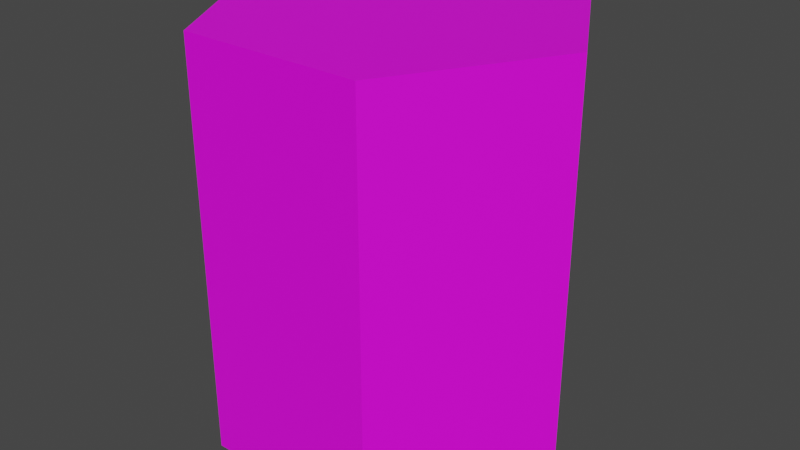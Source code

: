 # Source: Barrel.blend  (saved by Blender 2.90.8; exported with 4.5.12 LTS)
import bpy
from mathutils import Matrix  # noqa: F401  (used for matrix-valued properties, if any)

bpy.ops.wm.read_factory_settings(use_empty=True)
scene = bpy.context.scene
scene.name = 'Scene'

# ---- collections
col_collection = bpy.data.collections.new('Collection'); scene.collection.children.link(col_collection)

# ---- images (referenced by path relative to the original .blend; pixels are not part of the script)
import os
ASSET_DIR = os.environ.get("B2B_ASSET_DIR", "")  # directory of the original .blend (textures are referenced by path, not embedded)
HERE = os.path.dirname(os.path.abspath(__file__))  # packed textures are extracted next to this script under _unpacked/

def load_image(name, relpath, width, height, colorspace="sRGB"):
    """Load a texture the original file referenced (path relative to the .blend, or extracted next to this script)."""
    p = next((c for c in (os.path.join(HERE, relpath), os.path.join(ASSET_DIR, relpath)) if relpath and os.path.exists(c)), "")
    if p:
        img = bpy.data.images.load(p, check_existing=True)
        img.name = name
    else:  # same state as the original file: an image datablock whose file is absent (Cycles renders it pink)
        img = bpy.data.images.new(name, width, height)
        img.source = "FILE"
        img.filepath = "//" + (relpath or name)
    img.colorspace_settings.name = colorspace
    return img
img_material_base_color = load_image('material Base Color', 'Barrel-Texture.png', 1024, 1024, 'sRGB')
img_material_base_color_001 = load_image('material Base Color.001', '', 1024, 1024, 'sRGB')

# ---- materials (node trees are filled in below, after node groups)
mat_material = bpy.data.materials.new('material')
mat_material.use_transparent_shadow = False
mat_material.diffuse_color = (1.0, 1.0, 1.0, 1.0)
mat_material_0 = bpy.data.materials.new('material_0')
mat_material_0.use_transparent_shadow = False
mat_material_0.diffuse_color = (0.6431, 0.698, 0.7333, 1.0)

# ---- material node trees
mat_material.use_nodes = True; mat_material.node_tree.nodes.clear()
_N = mat_material.node_tree.nodes; _L = mat_material.node_tree.links
n0 = _N.new('ShaderNodeBsdfPrincipled'); n0.name = 'Principled BSDF'; n0.location = (0, 300)
n0.distribution = 'GGX'
n0.subsurface_method = 'BURLEY'
n0.inputs[3].default_value = 1.45
n0.inputs[27].default_value = (0.0, 0.0, 0.0, 1.0)
n0.inputs[28].default_value = 1.0
n1 = _N.new('ShaderNodeOutputMaterial'); n1.name = 'Material Output'; n1.location = (300, 300)
n2 = _N.new('ShaderNodeTexImage'); n2.name = 'Image Texture'; n2.location = (-290, 280)
n2.image = img_material_base_color
n3 = _N.new('ShaderNodeTexImage'); n3.name = 'Image Texture.001'; n3.location = (0, 0)
n3.image = img_material_base_color_001
_L.new(n0.outputs[0], n1.inputs[0])
_L.new(n2.outputs[0], n0.inputs[0])
n1.is_active_output = True
mat_material_0.use_nodes = True; mat_material_0.node_tree.nodes.clear()
_N = mat_material_0.node_tree.nodes; _L = mat_material_0.node_tree.links
n0 = _N.new('ShaderNodeBsdfPrincipled'); n0.name = 'Principled BSDF'; n0.location = (0, 300)
n0.distribution = 'GGX'
n0.subsurface_method = 'BURLEY'
n0.inputs[0].default_value = (0.6431, 0.698, 0.7333, 1.0)
n0.inputs[3].default_value = 1.45
n0.inputs[27].default_value = (0.0, 0.0, 0.0, 1.0)
n0.inputs[28].default_value = 1.0
n1 = _N.new('ShaderNodeOutputMaterial'); n1.name = 'Material Output'; n1.location = (300, 300)
_L.new(n0.outputs[0], n1.inputs[0])
n1.is_active_output = True

# ---- world
world_world = bpy.data.worlds.new('World'); scene.world = world_world
world_world.use_nodes = True; world_world.node_tree.nodes.clear()
_N = world_world.node_tree.nodes; _L = world_world.node_tree.links
n0 = _N.new('ShaderNodeOutputWorld'); n0.name = 'World Output'; n0.location = (300, 300)
n1 = _N.new('ShaderNodeBackground'); n1.name = 'Background'; n1.location = (10, 300)
n1.inputs[0].default_value = (0.05088, 0.05088, 0.05088, 1.0)
_L.new(n1.outputs[0], n0.inputs[0])
n0.is_active_output = True
world_world.color = (0.05088, 0.05088, 0.05088)
world_world.use_sun_shadow = False
world_world.sun_shadow_jitter_overblur = 0.0

# ---- meshes
me_id3 = bpy.data.meshes.new('ID3')
me_id3.from_pydata([(0.4, 0.0, 0.0), (-0.2, 1.514e-08, 0.3464), (-0.2, -1.514e-08, -0.3464), (0.2, 1.514e-08, 0.3464), (0.2, 0.9, 0.3464), (-0.2, 0.9, 0.3464), (-0.4, -2.141e-24, -4.899e-17), (0.2, -1.514e-08, -0.3464), (0.2, 0.9, -0.3464), (-0.2, 0.9, -0.3464), (-0.4, 0.9, -3.934e-08), (0.4, 0.9, -3.934e-08)], [], [(7, 0, 3, 1, 6, 2), (0, 7, 8, 11), (3, 0, 11, 4), (1, 3, 4, 5), (6, 1, 5, 10), (2, 6, 10, 9), (7, 2, 9, 8), (11, 8, 9, 10, 5, 4)])
_uv = me_id3.uv_layers.new(name='UVMap')
_uv.uv.foreach_set('vector', [0.787, 0.6497, 0.9113, 0.7215, 0.9113, 0.8651, 0.787, 0.9369, 0.6626, 0.8651, 0.6626, 0.7215, 0.3047, -0.01094, 0.6094, -0.01094, 0.6094, 0.9406, 0.3047, 0.9406, 0.0, -0.01094, 0.3047, -0.01094, 0.3047, 0.9406, 0.0, 0.9406, 0.3125, -0.01094, 0.6094, -0.01094, 0.6094, 0.9406, 0.3125, 0.9406, 0.007812, -0.01094, 0.3047, -0.01094, 0.3047, 0.9406, 0.007812, 0.9406, 0.3047, -0.01094, 0.6094, -0.01094, 0.6094, 0.9406, 0.3047, 0.9406, 0.0, -0.01094, 0.3047, -0.01094, 0.3047, 0.9406, 0.0, 0.9406, 0.9383, 0.9552, 0.7518, 0.998, 0.6215, 0.8579, 0.6777, 0.675, 0.8642, 0.6322, 0.9945, 0.7724])
me_id3.materials.append(mat_material)
me_id3.materials.append(mat_material_0)
me_id3.use_remesh_fix_poles = True
me_id3.use_remesh_preserve_attributes = False
me_id3.use_mirror_vertex_groups = False
me_id3.update()

# ---- objects
ob_barrel = bpy.data.objects.new('Barrel', me_id3)

# ---- transforms, parenting, visibility, modifiers, constraints
ob_barrel.location = (0.0, 0.0, 0.0)
ob_barrel.rotation_euler = (1.571, 0.0, 0.0)
ob_barrel.lineart.crease_threshold = 0.0

# ---- collection membership
col_collection.objects.link(ob_barrel)

# ---- scene / render settings (as saved in the file)
scene.frame_start = 1; scene.frame_end = 250; scene.frame_set(1)
scene.render.engine = 'BLENDER_EEVEE_NEXT'
scene.cycles.use_denoising = False
scene.cycles.samples = 128
scene.cycles.sampling_pattern = 'TABULATED_SOBOL'
scene.cycles.use_adaptive_sampling = False
scene.cycles.use_light_tree = False
scene.view_settings.view_transform = 'Filmic'
bpy.context.view_layer.update()

# ---- added for rendering (the .blend has no active camera and no usable light): camera, sun
cam_auto = bpy.data.cameras.new('AutoCamera')
cam_auto.lens = 50.0
cam_auto.sensor_width = 36.0
cam_auto.clip_end = 1000.0
ob_auto_camera = bpy.data.objects.new('AutoCamera', cam_auto)
scene.collection.objects.link(ob_auto_camera)
ob_auto_camera.location = (1.28536, -1.54244, 1.47829)
ob_auto_camera.rotation_euler = (1.09748, -7.21219e-08, 0.694738)
scene.camera = ob_auto_camera
light_auto_sun = bpy.data.lights.new('AutoSun', 'SUN')
light_auto_sun.energy = 3.0
light_auto_sun.angle = 0.0523599
ob_auto_sun = bpy.data.objects.new('AutoSun', light_auto_sun)
scene.collection.objects.link(ob_auto_sun)
ob_auto_sun.rotation_euler = (0.872665, 0.174533, 0.523599)
bpy.context.view_layer.update()
